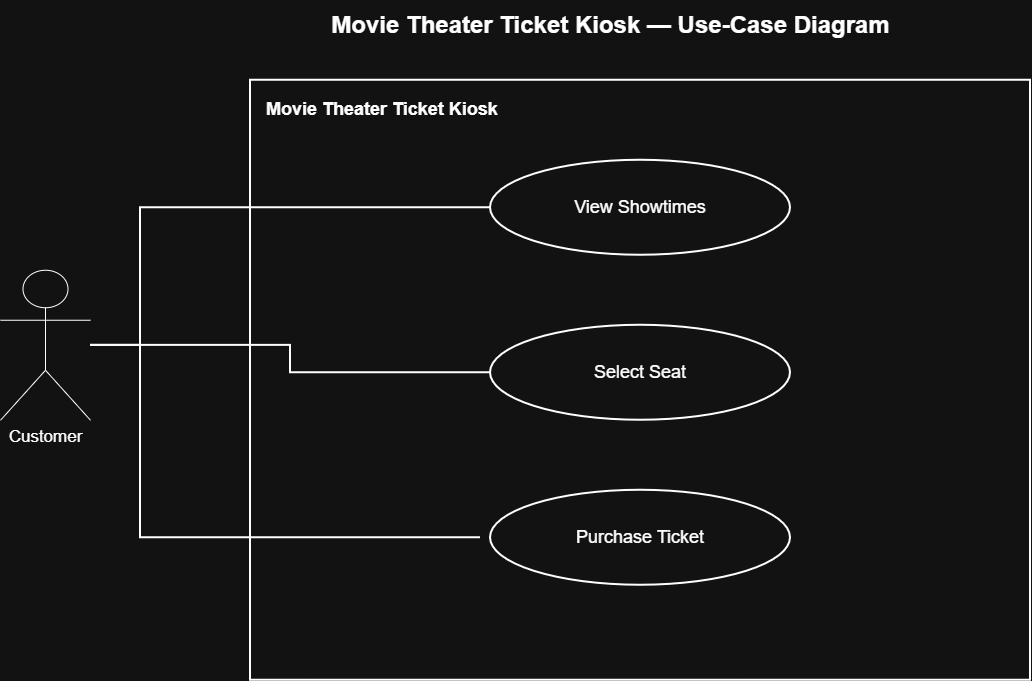

The diagram above was exported from draw.io. Its source (the exported page's mxGraphModel, read from the mxfile embedded in the PNG):
<mxGraphModel dx="1360" dy="704" grid="1" gridSize="10" guides="1" tooltips="1" connect="1" arrows="1" fold="1" page="1" pageScale="1" pageWidth="1600" pageHeight="900" math="0" shadow="0">
  <root>
    <mxCell id="0" />
    <mxCell id="1" parent="0" />
    <mxCell id="title" parent="1" style="text;html=1;align=center;verticalAlign=middle;fontSize=24;fontStyle=1;strokeColor=none;fillColor=none;" value="Movie Theater Ticket Kiosk — Use-Case Diagram" vertex="1">
      <mxGeometry height="50" width="820" x="310" y="30" as="geometry" />
    </mxCell>
    <mxCell id="boundary" parent="1" style="rounded=0;whiteSpace=wrap;html=1;align=left;verticalAlign=top;spacingTop=12;spacingLeft=14;fontSize=18;fontStyle=1;strokeWidth=2;fillColor=none;" value="Movie Theater Ticket Kiosk" vertex="1">
      <mxGeometry height="600" width="780" x="360" y="110" as="geometry" />
    </mxCell>
    <mxCell id="actor" parent="1" style="shape=umlActor;verticalLabelPosition=bottom;verticalAlign=top;html=1;fontSize=17;" value="Customer" vertex="1">
      <mxGeometry height="150" width="90" x="110" y="300" as="geometry" />
    </mxCell>
    <mxCell id="uc1" parent="1" style="ellipse;whiteSpace=wrap;html=1;fontSize=18;strokeWidth=2;" value="View Showtimes" vertex="1">
      <mxGeometry height="95" width="300" x="600" y="190" as="geometry" />
    </mxCell>
    <mxCell id="uc2" parent="1" style="ellipse;whiteSpace=wrap;html=1;fontSize=18;strokeWidth=2;" value="Select Seat" vertex="1">
      <mxGeometry height="95" width="300" x="600" y="355" as="geometry" />
    </mxCell>
    <mxCell id="uc3" parent="1" style="ellipse;whiteSpace=wrap;html=1;fontSize=18;strokeWidth=2;" value="Purchase Ticket" vertex="1">
      <mxGeometry height="95" width="300" x="600" y="520" as="geometry" />
    </mxCell>
    <mxCell id="ua1" edge="1" parent="1" source="actor" style="edgeStyle=orthogonalEdgeStyle;rounded=0;html=1;endArrow=none;strokeWidth=2;" target="uc1" value="">
      <mxGeometry relative="1" as="geometry">
        <Array as="points">
          <mxPoint x="250" y="375.07" />
          <mxPoint x="250" y="237.47" />
        </Array>
      </mxGeometry>
    </mxCell>
    <mxCell id="ua2" edge="1" parent="1" source="actor" style="edgeStyle=orthogonalEdgeStyle;rounded=0;html=1;endArrow=none;strokeWidth=2;" target="uc2" value="">
      <mxGeometry relative="1" as="geometry" />
    </mxCell>
    <mxCell id="ua3" edge="1" parent="1" style="edgeStyle=orthogonalEdgeStyle;rounded=0;html=1;endArrow=none;strokeWidth=2;" value="">
      <mxGeometry relative="1" as="geometry">
        <Array as="points">
          <mxPoint x="250" y="567.47" />
        </Array>
        <mxPoint x="250" y="375.0666666666666" as="sourcePoint" />
        <mxPoint x="590" y="567.47" as="targetPoint" />
      </mxGeometry>
    </mxCell>
  </root>
</mxGraphModel>